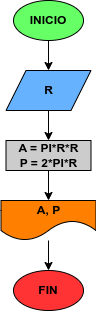

The diagram above was exported from draw.io. Its source (the exported page's mxGraphModel, read from the mxfile embedded in the PNG):
<mxGraphModel dx="647" dy="309" grid="1" gridSize="10" guides="1" tooltips="1" connect="1" arrows="1" fold="1" page="1" pageScale="1" pageWidth="827" pageHeight="1169" math="0" shadow="0">
  <root>
    <mxCell id="0" />
    <mxCell id="1" parent="0" />
    <mxCell id="4" style="edgeStyle=none;html=1;entryX=0.5;entryY=0;entryDx=0;entryDy=0;" edge="1" parent="1" source="2" target="3">
      <mxGeometry relative="1" as="geometry" />
    </mxCell>
    <mxCell id="2" value="&lt;b&gt;INICIO&lt;/b&gt;" style="ellipse;whiteSpace=wrap;html=1;fillColor=#66FF66;" vertex="1" parent="1">
      <mxGeometry x="180" y="30" width="70" height="40" as="geometry" />
    </mxCell>
    <mxCell id="6" value="" style="edgeStyle=none;html=1;" edge="1" parent="1" source="3" target="5">
      <mxGeometry relative="1" as="geometry" />
    </mxCell>
    <mxCell id="3" value="&lt;b&gt;R&lt;/b&gt;" style="shape=parallelogram;perimeter=parallelogramPerimeter;whiteSpace=wrap;html=1;fixedSize=1;fillColor=#66B2FF;" vertex="1" parent="1">
      <mxGeometry x="172.5" y="100" width="85" height="40" as="geometry" />
    </mxCell>
    <mxCell id="8" style="edgeStyle=none;html=1;" edge="1" parent="1" source="5" target="7">
      <mxGeometry relative="1" as="geometry" />
    </mxCell>
    <mxCell id="5" value="&lt;b&gt;A = PI*R*R&lt;br&gt;P = 2*PI*R&lt;/b&gt;" style="whiteSpace=wrap;html=1;fillColor=#CCCCCC;" vertex="1" parent="1">
      <mxGeometry x="172.5" y="170" width="85" height="30" as="geometry" />
    </mxCell>
    <mxCell id="10" style="edgeStyle=none;html=1;entryX=0.5;entryY=0;entryDx=0;entryDy=0;" edge="1" parent="1" source="7" target="9">
      <mxGeometry relative="1" as="geometry" />
    </mxCell>
    <mxCell id="7" value="&lt;b&gt;A, P&lt;/b&gt;" style="shape=document;whiteSpace=wrap;html=1;boundedLbl=1;size=0.5;fillColor=#FF8000;" vertex="1" parent="1">
      <mxGeometry x="167.5" y="230" width="95" height="40" as="geometry" />
    </mxCell>
    <mxCell id="9" value="&lt;b&gt;FIN&lt;/b&gt;" style="ellipse;whiteSpace=wrap;html=1;fillColor=#FF3333;" vertex="1" parent="1">
      <mxGeometry x="180" y="300" width="70" height="40" as="geometry" />
    </mxCell>
  </root>
</mxGraphModel>